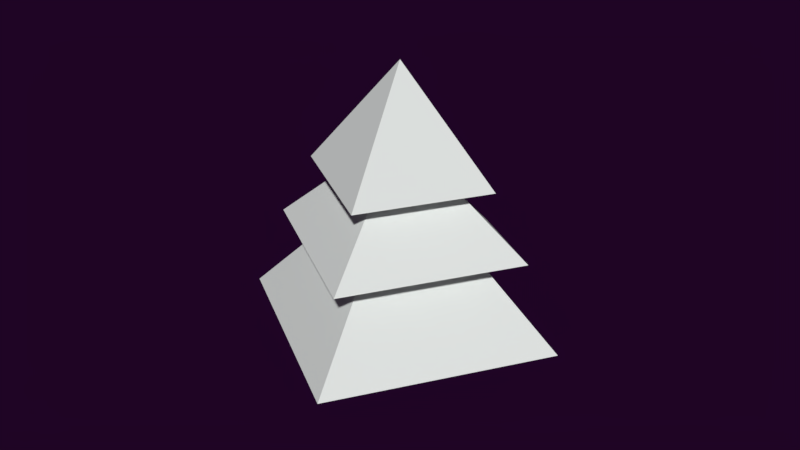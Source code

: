 # Source: pinetree02.blend  (saved by Blender 2.79.0; exported with 4.5.12 LTS)
import bpy
from mathutils import Matrix  # noqa: F401  (used for matrix-valued properties, if any)

bpy.ops.wm.read_factory_settings(use_empty=True)
scene = bpy.context.scene
scene.name = 'Scene'

# ---- collections
col_collection_1 = bpy.data.collections.new('Collection 1'); scene.collection.children.link(col_collection_1)

# ---- materials (node trees are filled in below, after node groups)
mat_material_032 = bpy.data.materials.new('Material.032')
mat_material_032.alpha_threshold = 0.0
mat_material_032.use_transparent_shadow = False
mat_material_032.diffuse_color = (0.7663, 0.8, 0.7746, 1.0)
mat_material_032.roughness = 0.5

# ---- material node trees

# ---- world
world_world_001 = bpy.data.worlds.new('World.001'); scene.world = world_world_001
world_world_001.color = (0.0134, 0.001575, 0.01811)
world_world_001.use_sun_shadow = False
world_world_001.sun_shadow_jitter_overblur = 0.0
world_world_001.cycles.sampling_method = 'MANUAL'
world_world_001.light_settings.ao_factor = 0.4154
world_world_001.light_settings.distance = 0.4

# ---- meshes
me_plane_058 = bpy.data.meshes.new('Plane.058')
me_plane_058.from_pydata([(1.0, 0.0, 0.0), (0.0, -1.0, 0.0), (0.0, 1.0, 0.0), (-1.0, 0.0, 0.0), (0.0, 0.0, 0.8338), (0.6211, 0.0, -0.1182), (0.0, -0.6211, -0.1182), (0.0, 0.6211, -0.1182), (-0.6211, 0.0, -0.1182), (0.08233, 0.0, -0.1072), (0.0, -0.08233, -0.1072), (0.0, 0.08233, -0.1072), (-0.08233, 0.0, -0.1072), (0.7346, -2.682e-07, 0.5005), (8.941e-08, -0.7346, 0.5005), (1.49e-07, 0.7346, 0.5005), (-0.7346, -2.086e-07, 0.5005), (1.192e-07, -2.384e-07, 1.358), (0.4562, -2.569e-07, 0.4136), (1.007e-07, -0.4562, 0.4136), (1.377e-07, 0.4562, 0.4136), (-0.4562, -2.199e-07, 0.4136), (0.06048, -2.409e-07, 0.4218), (1.168e-07, -0.06048, 0.4218), (1.217e-07, 0.06048, 0.4218), (-0.06048, -2.36e-07, 0.4218), (1.262, -2.98e-07, -0.6784), (5.96e-08, -1.262, -0.6784), (1.788e-07, 1.262, -0.6784), (-1.262, -1.788e-07, -0.6784), (1.192e-07, -2.384e-07, 0.5568), (0.7839, -2.754e-07, -0.8276), (8.219e-08, -0.7839, -0.8276), (1.562e-07, 0.7839, -0.8276), (-0.7839, -2.014e-07, -0.8276), (0.1039, -2.433e-07, -0.8137), (1.143e-07, -0.1039, -0.8137), (1.241e-07, 0.1039, -0.8137), (-0.1039, -2.335e-07, -0.8137), (0.06987, 0.133, -1.174), (-0.1407, -0.0884, -1.174), (0.1406, 0.00451, -1.174), (-0.02196, -0.1935, -1.174), (-0.09921, 0.11, -1.174), (0.09776, -0.1584, -1.174), (0.05184, 0.09291, 0.2376), (-0.1056, -0.0694, 0.2371), (0.1028, -0.001987, 0.2185), (-0.01906, -0.1472, 0.2155), (-0.07309, 0.07657, 0.2519), (0.06958, -0.1218, 0.2072), (0.08784, -0.1468, -0.6856), (-0.08752, 0.09701, -0.6306), (-0.02111, -0.1781, -0.6753), (0.1286, 0.0004518, -0.6717), (-0.1275, -0.08241, -0.6488), (0.06604, 0.1171, -0.6482), (0.04968, 0.07331, 1.13), (-0.08722, -0.06783, 1.13), (0.09395, -0.009208, 1.114), (-0.01197, -0.1355, 1.111), (-0.05895, 0.0591, 1.143), (0.0651, -0.1134, 1.104)], [], [(3, 1, 4), (2, 4, 0), (2, 3, 4), (0, 4, 1), (0, 1, 6, 5), (1, 3, 8, 6), (3, 2, 7, 8), (2, 0, 5, 7), (8, 7, 11, 12), (5, 6, 10, 9), (7, 5, 9, 11), (6, 8, 12, 10), (16, 14, 17), (15, 17, 13), (15, 16, 17), (13, 17, 14), (13, 14, 19, 18), (14, 16, 21, 19), (16, 15, 20, 21), (15, 13, 18, 20), (21, 20, 24, 25), (18, 19, 23, 22), (20, 18, 22, 24), (19, 21, 25, 23), (29, 27, 30), (28, 30, 26), (28, 29, 30), (26, 30, 27), (26, 27, 32, 31), (27, 29, 34, 32), (29, 28, 33, 34), (28, 26, 31, 33), (34, 33, 37, 38), (31, 32, 36, 35), (33, 31, 35, 37), (32, 34, 38, 36), (43, 44, 42, 40), (39, 41, 44, 43), (56, 52, 49, 45), (55, 53, 48, 46), (54, 56, 45, 47), (53, 51, 50, 48), (50, 47, 59, 62), (48, 50, 62, 60), (43, 40, 55, 52), (44, 41, 54, 51), (42, 44, 51, 53), (41, 39, 56, 54), (40, 42, 53, 55), (39, 43, 52, 56), (51, 54, 47, 50), (52, 55, 46, 49), (61, 58, 60, 62), (57, 61, 62, 59), (49, 46, 58, 61), (45, 49, 61, 57), (46, 48, 60, 58), (47, 45, 57, 59)])
me_plane_058.materials.append(mat_material_032)
me_plane_058.use_remesh_preserve_volume = False
me_plane_058.use_remesh_preserve_attributes = False
me_plane_058.use_mirror_vertex_groups = False
me_plane_058.update()

# ---- objects
ob_plane_050 = bpy.data.objects.new('Plane.050', me_plane_058)

# ---- transforms, parenting, visibility, modifiers, constraints
ob_plane_050.location = (0.0, 0.0, 0.0)
ob_plane_050.rotation_euler = (0.0, -0.0, 8.094)
ob_plane_050.scale = (0.7332, 0.7332, 0.7332)
ob_plane_050.lineart.crease_threshold = 0.0

# ---- collection membership
col_collection_1.objects.link(ob_plane_050)

# ---- scene / render settings (as saved in the file)
scene.frame_start = 1; scene.frame_end = 250; scene.frame_set(0)
scene.render.engine = 'BLENDER_EEVEE_NEXT'
scene.render.resolution_percentage = 50
scene.render.dither_intensity = 0.0
scene.cycles.use_denoising = False
scene.cycles.samples = 128
scene.cycles.sampling_pattern = 'TABULATED_SOBOL'
scene.cycles.use_adaptive_sampling = False
scene.cycles.use_light_tree = False
scene.cycles.blur_glossy = 0.0
scene.cycles.sample_clamp_indirect = 0.0
scene.view_settings.view_transform = 'Standard'
bpy.context.view_layer.update()

# ---- added for rendering (the .blend has no active camera and no usable light): camera, sun
cam_auto = bpy.data.cameras.new('AutoCamera')
cam_auto.lens = 50.0
cam_auto.sensor_width = 36.0
cam_auto.clip_end = 1000.0
ob_auto_camera = bpy.data.objects.new('AutoCamera', cam_auto)
scene.collection.objects.link(ob_auto_camera)
ob_auto_camera.location = (3.39483, -4.07379, 2.78334)
ob_auto_camera.rotation_euler = (1.09748, -7.21219e-08, 0.694738)
scene.camera = ob_auto_camera
light_auto_sun = bpy.data.lights.new('AutoSun', 'SUN')
light_auto_sun.energy = 3.0
light_auto_sun.angle = 0.0523599
ob_auto_sun = bpy.data.objects.new('AutoSun', light_auto_sun)
scene.collection.objects.link(ob_auto_sun)
ob_auto_sun.rotation_euler = (0.872665, 0.174533, 0.523599)
bpy.context.view_layer.update()
